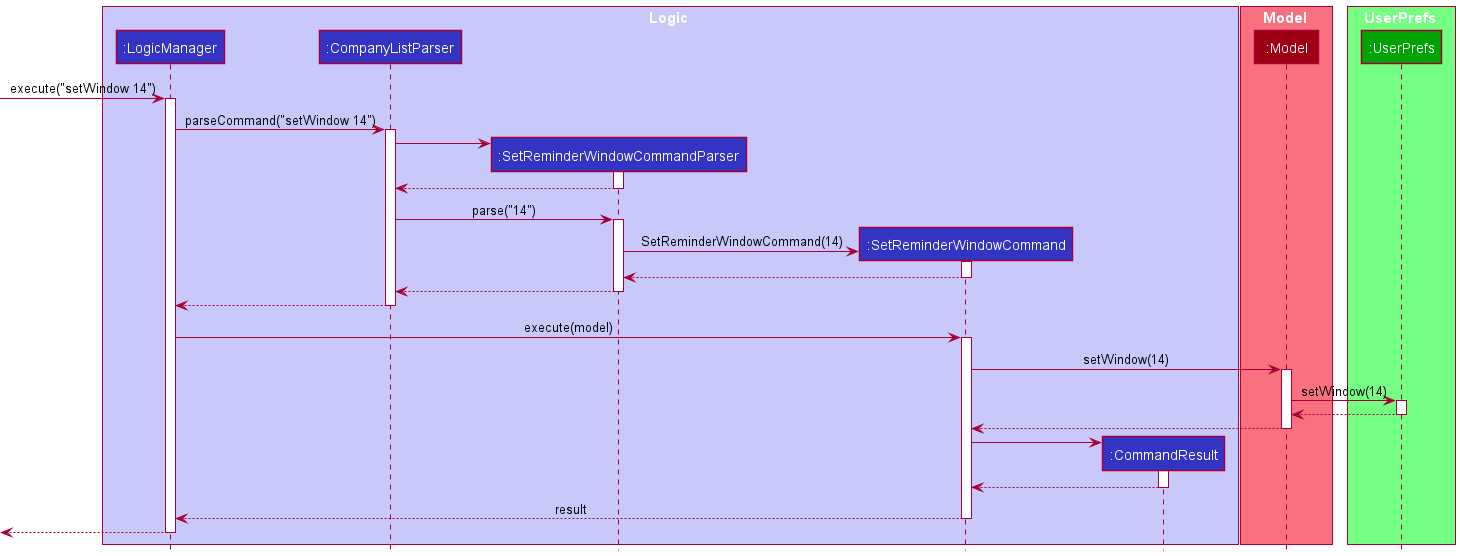

The diagram above was rendered by PlantUML. Its source (embedded in the PNG):
@startuml
!include style.puml

box Logic LOGIC_COLOR_T1
participant ":LogicManager" as LogicManager LOGIC_COLOR
participant ":CompanyListParser" as CompanyListParser LOGIC_COLOR
participant ":SetReminderWindowCommandParser" as SetReminderWindowCommandParser LOGIC_COLOR
participant ":SetReminderWindowCommand" as SetReminderWindowCommand LOGIC_COLOR
participant ":CommandResult" as CommandResult LOGIC_COLOR
end box

box Model MODEL_COLOR_T1
participant ":Model" as Model MODEL_COLOR
end box

box UserPrefs USERPREFS_COLOR_T1
participant ":UserPrefs" as UserPrefs USERPREFS_COLOR
end box

[-> LogicManager : execute("setWindow 14")
activate LogicManager

LogicManager -> CompanyListParser : parseCommand("setWindow 14")
activate CompanyListParser

create SetReminderWindowCommandParser
CompanyListParser -> SetReminderWindowCommandParser
activate SetReminderWindowCommandParser

SetReminderWindowCommandParser --> CompanyListParser
deactivate SetReminderWindowCommandParser

CompanyListParser -> SetReminderWindowCommandParser : parse("14")
activate SetReminderWindowCommandParser

create SetReminderWindowCommand
SetReminderWindowCommandParser -> SetReminderWindowCommand : SetReminderWindowCommand(14)
activate SetReminderWindowCommand

SetReminderWindowCommand --> SetReminderWindowCommandParser
deactivate SetReminderWindowCommand

SetReminderWindowCommandParser --> CompanyListParser
deactivate SetReminderWindowCommandParser

CompanyListParser --> LogicManager
deactivate CompanyListParser

LogicManager -> SetReminderWindowCommand : execute(model)
activate SetReminderWindowCommand

SetReminderWindowCommand -> Model : setWindow(14)
activate Model

Model -> UserPrefs : setWindow(14)
activate UserPrefs

UserPrefs --> Model
deactivate UserPrefs

Model --> SetReminderWindowCommand
deactivate Model

create CommandResult
SetReminderWindowCommand-> CommandResult
activate CommandResult

CommandResult --> SetReminderWindowCommand
deactivate CommandResult

SetReminderWindowCommand --> LogicManager : result
deactivate SetReminderWindowCommand

[<--LogicManager
deactivate LogicManager
@enduml